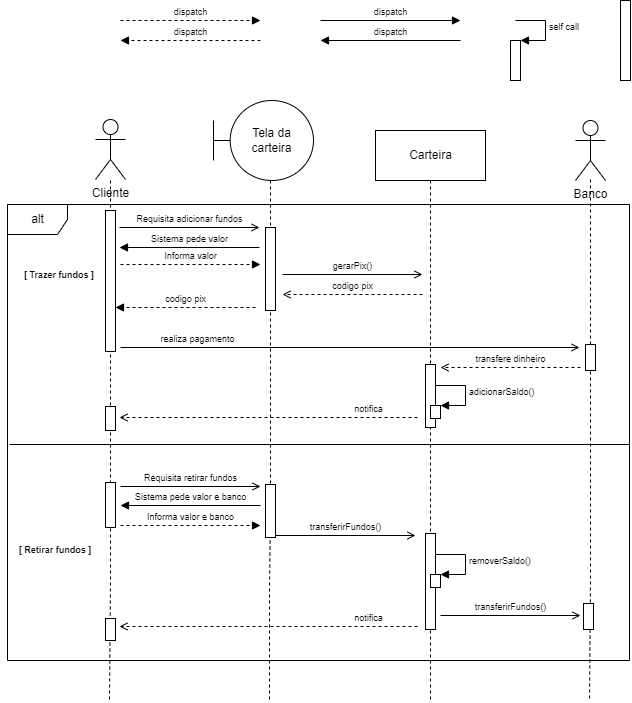

The diagram above was exported from draw.io. Its source (the exported page's mxGraphModel, read from the mxfile embedded in the PNG):
<mxGraphModel dx="1283" dy="729" grid="1" gridSize="10" guides="1" tooltips="1" connect="1" arrows="1" fold="1" page="1" pageScale="1" pageWidth="827" pageHeight="1169" math="0" shadow="0">
  <root>
    <mxCell id="0" />
    <mxCell id="uargvxCBXcEdLmsPK4Fz-19" value="Frames" style="" parent="0" />
    <mxCell id="I_AUkwb4ZW0DI5X3rC-f-4" value="alt" style="shape=umlFrame;whiteSpace=wrap;html=1;connectable=0;allowArrows=0;" parent="uargvxCBXcEdLmsPK4Fz-19" vertex="1">
      <mxGeometry x="18" y="224" width="622" height="456" as="geometry" />
    </mxCell>
    <mxCell id="I_AUkwb4ZW0DI5X3rC-f-5" value="[ Trazer fundos&amp;nbsp;]" style="text;html=1;strokeColor=none;fillColor=none;align=center;verticalAlign=middle;whiteSpace=wrap;rounded=0;fontSize=9;fontStyle=1" parent="uargvxCBXcEdLmsPK4Fz-19" vertex="1">
      <mxGeometry x="11" y="280" width="118" height="30" as="geometry" />
    </mxCell>
    <mxCell id="I_AUkwb4ZW0DI5X3rC-f-10" value="" style="line;strokeWidth=1;fillColor=none;align=left;verticalAlign=middle;spacingTop=-1;spacingLeft=3;spacingRight=3;rotatable=0;labelPosition=right;points=[];portConstraint=eastwest;" parent="uargvxCBXcEdLmsPK4Fz-19" vertex="1">
      <mxGeometry x="20" y="460" width="620" height="8" as="geometry" />
    </mxCell>
    <mxCell id="1" value="Lifeline" style="" parent="0" />
    <mxCell id="uargvxCBXcEdLmsPK4Fz-6" style="edgeStyle=orthogonalEdgeStyle;rounded=0;orthogonalLoop=1;jettySize=auto;html=1;dashed=1;endArrow=none;endFill=0;" parent="1" edge="1">
      <mxGeometry relative="1" as="geometry">
        <mxPoint x="120" y="720" as="targetPoint" />
        <mxPoint x="121" y="200" as="sourcePoint" />
        <Array as="points">
          <mxPoint x="121" y="600" />
        </Array>
      </mxGeometry>
    </mxCell>
    <mxCell id="7DZXS5kJn3IvhMB3W_RJ-8" value="Banco" style="shape=umlActor;verticalLabelPosition=bottom;verticalAlign=top;html=1;outlineConnect=0;connectable=0;allowArrows=0;" parent="1" vertex="1">
      <mxGeometry x="586" y="140" width="30" height="60" as="geometry" />
    </mxCell>
    <mxCell id="7DZXS5kJn3IvhMB3W_RJ-23" style="edgeStyle=orthogonalEdgeStyle;rounded=0;orthogonalLoop=1;jettySize=auto;html=1;dashed=1;endArrow=none;endFill=0;cloneable=1;anchorPointDirection=1;" parent="1" edge="1">
      <mxGeometry relative="1" as="geometry">
        <mxPoint x="441" y="720" as="targetPoint" />
        <mxPoint x="441" y="200" as="sourcePoint" />
        <Array as="points">
          <mxPoint x="441" y="600" />
        </Array>
      </mxGeometry>
    </mxCell>
    <mxCell id="7DZXS5kJn3IvhMB3W_RJ-25" style="edgeStyle=orthogonalEdgeStyle;rounded=0;orthogonalLoop=1;jettySize=auto;html=1;dashed=1;endArrow=none;endFill=0;" parent="1" edge="1">
      <mxGeometry relative="1" as="geometry">
        <mxPoint x="600" y="720" as="targetPoint" />
        <mxPoint x="601.0285714285715" y="199" as="sourcePoint" />
        <Array as="points">
          <mxPoint x="601" y="600" />
        </Array>
      </mxGeometry>
    </mxCell>
    <mxCell id="7DZXS5kJn3IvhMB3W_RJ-26" value="Carteira" style="html=1;connectable=0;allowArrows=0;" parent="1" vertex="1">
      <mxGeometry x="386" y="150" width="110" height="50" as="geometry" />
    </mxCell>
    <mxCell id="7DZXS5kJn3IvhMB3W_RJ-28" value="Cliente" style="shape=umlActor;verticalLabelPosition=bottom;verticalAlign=top;html=1;outlineConnect=0;connectable=0;allowArrows=0;" parent="1" vertex="1">
      <mxGeometry x="106" y="139" width="30" height="60" as="geometry" />
    </mxCell>
    <mxCell id="7DZXS5kJn3IvhMB3W_RJ-29" style="edgeStyle=orthogonalEdgeStyle;rounded=0;orthogonalLoop=1;jettySize=auto;html=1;endArrow=none;endFill=0;dashed=1;" parent="1" edge="1">
      <mxGeometry relative="1" as="geometry">
        <mxPoint x="280" y="720" as="targetPoint" />
        <mxPoint x="281" y="200" as="sourcePoint" />
        <Array as="points">
          <mxPoint x="281" y="530" />
          <mxPoint x="280" y="530" />
          <mxPoint x="280" y="607" />
        </Array>
      </mxGeometry>
    </mxCell>
    <mxCell id="uargvxCBXcEdLmsPK4Fz-17" value="Active" style="" parent="0" />
    <mxCell id="uargvxCBXcEdLmsPK4Fz-91" value="" style="html=1;points=[];perimeter=orthogonalPerimeter;fontSize=9;" parent="uargvxCBXcEdLmsPK4Fz-17" vertex="1">
      <mxGeometry x="631" y="20" width="10" height="80" as="geometry" />
    </mxCell>
    <mxCell id="uargvxCBXcEdLmsPK4Fz-92" value="" style="html=1;points=[];perimeter=orthogonalPerimeter;fontSize=9;" parent="uargvxCBXcEdLmsPK4Fz-17" vertex="1">
      <mxGeometry x="116" y="230" width="10" height="141" as="geometry" />
    </mxCell>
    <mxCell id="uargvxCBXcEdLmsPK4Fz-98" value="" style="html=1;points=[];perimeter=orthogonalPerimeter;fontSize=9;" parent="uargvxCBXcEdLmsPK4Fz-17" vertex="1">
      <mxGeometry x="276" y="247" width="10" height="83" as="geometry" />
    </mxCell>
    <mxCell id="7DZXS5kJn3IvhMB3W_RJ-31" value="" style="html=1;points=[];perimeter=orthogonalPerimeter;fontSize=9;" parent="uargvxCBXcEdLmsPK4Fz-17" vertex="1">
      <mxGeometry x="596" y="364" width="10" height="26" as="geometry" />
    </mxCell>
    <mxCell id="QHpV1U1pM7z91qVuS4w6-8" value="" style="html=1;points=[];perimeter=orthogonalPerimeter;fontSize=9;" parent="uargvxCBXcEdLmsPK4Fz-17" vertex="1">
      <mxGeometry x="436" y="384" width="10" height="63" as="geometry" />
    </mxCell>
    <mxCell id="QHpV1U1pM7z91qVuS4w6-9" value="" style="html=1;points=[];perimeter=orthogonalPerimeter;" parent="uargvxCBXcEdLmsPK4Fz-17" vertex="1">
      <mxGeometry x="441" y="425" width="10" height="13" as="geometry" />
    </mxCell>
    <mxCell id="QHpV1U1pM7z91qVuS4w6-10" value="adicionarSaldo()" style="edgeStyle=orthogonalEdgeStyle;html=1;align=left;spacingLeft=2;endArrow=block;rounded=0;entryX=1;entryY=0;fontSize=9;" parent="uargvxCBXcEdLmsPK4Fz-17" target="QHpV1U1pM7z91qVuS4w6-9" edge="1">
      <mxGeometry relative="1" as="geometry">
        <mxPoint x="446" y="405" as="sourcePoint" />
        <Array as="points">
          <mxPoint x="476" y="405" />
        </Array>
      </mxGeometry>
    </mxCell>
    <mxCell id="QHpV1U1pM7z91qVuS4w6-13" value="[ Retirar fundos ]" style="text;html=1;strokeColor=none;fillColor=none;align=center;verticalAlign=middle;whiteSpace=wrap;rounded=0;fontSize=9;fontStyle=1" parent="uargvxCBXcEdLmsPK4Fz-17" vertex="1">
      <mxGeometry x="13" y="555" width="106" height="30" as="geometry" />
    </mxCell>
    <mxCell id="KzvHdLAsrOeqwpB9lRgb-3" value="Tela da&lt;br&gt;carteira" style="shape=umlBoundary;whiteSpace=wrap;html=1;" vertex="1" parent="uargvxCBXcEdLmsPK4Fz-17">
      <mxGeometry x="224" y="120" width="100" height="80" as="geometry" />
    </mxCell>
    <mxCell id="KzvHdLAsrOeqwpB9lRgb-5" value="gerarPix()" style="html=1;verticalAlign=bottom;endArrow=open;rounded=0;fontSize=9;endFill=0;" edge="1" parent="uargvxCBXcEdLmsPK4Fz-17">
      <mxGeometry width="80" relative="1" as="geometry">
        <mxPoint x="293" y="294" as="sourcePoint" />
        <mxPoint x="433" y="294" as="targetPoint" />
        <mxPoint as="offset" />
      </mxGeometry>
    </mxCell>
    <mxCell id="KzvHdLAsrOeqwpB9lRgb-7" value="codigo pix" style="html=1;verticalAlign=bottom;endArrow=block;rounded=0;dashed=1;fontSize=9;" edge="1" parent="uargvxCBXcEdLmsPK4Fz-17">
      <mxGeometry width="80" relative="1" as="geometry">
        <mxPoint x="266" y="327" as="sourcePoint" />
        <mxPoint x="126" y="327" as="targetPoint" />
        <mxPoint as="offset" />
      </mxGeometry>
    </mxCell>
    <mxCell id="KzvHdLAsrOeqwpB9lRgb-8" value="Sistema pede valor" style="html=1;verticalAlign=bottom;endArrow=block;rounded=0;fontSize=9;" edge="1" parent="uargvxCBXcEdLmsPK4Fz-17">
      <mxGeometry width="80" relative="1" as="geometry">
        <mxPoint x="270" y="267" as="sourcePoint" />
        <mxPoint x="130" y="267" as="targetPoint" />
        <mxPoint as="offset" />
      </mxGeometry>
    </mxCell>
    <mxCell id="KzvHdLAsrOeqwpB9lRgb-9" value="Informa valor" style="html=1;verticalAlign=bottom;endArrow=block;rounded=0;dashed=1;fontSize=9;" edge="1" parent="uargvxCBXcEdLmsPK4Fz-17">
      <mxGeometry width="80" relative="1" as="geometry">
        <mxPoint x="131" y="284" as="sourcePoint" />
        <mxPoint x="271" y="284" as="targetPoint" />
        <mxPoint as="offset" />
      </mxGeometry>
    </mxCell>
    <mxCell id="KzvHdLAsrOeqwpB9lRgb-10" value="transfere dinheiro" style="html=1;verticalAlign=bottom;endArrow=open;rounded=0;fontSize=9;dashed=1;endFill=0;" edge="1" parent="uargvxCBXcEdLmsPK4Fz-17">
      <mxGeometry width="80" relative="1" as="geometry">
        <mxPoint x="591" y="387" as="sourcePoint" />
        <mxPoint x="451" y="387" as="targetPoint" />
        <mxPoint as="offset" />
      </mxGeometry>
    </mxCell>
    <mxCell id="KzvHdLAsrOeqwpB9lRgb-11" value="notifica" style="html=1;verticalAlign=bottom;endArrow=open;rounded=0;fontSize=9;dashed=1;endFill=0;" edge="1" parent="uargvxCBXcEdLmsPK4Fz-17">
      <mxGeometry x="-0.6779" width="80" relative="1" as="geometry">
        <mxPoint x="428" y="437" as="sourcePoint" />
        <mxPoint x="130" y="437" as="targetPoint" />
        <mxPoint as="offset" />
      </mxGeometry>
    </mxCell>
    <mxCell id="KzvHdLAsrOeqwpB9lRgb-12" value="" style="html=1;points=[];perimeter=orthogonalPerimeter;fontSize=9;" vertex="1" parent="uargvxCBXcEdLmsPK4Fz-17">
      <mxGeometry x="116" y="426" width="10" height="24" as="geometry" />
    </mxCell>
    <mxCell id="KzvHdLAsrOeqwpB9lRgb-29" value="Requisita retirar fundos" style="html=1;verticalAlign=bottom;endArrow=open;rounded=0;fontSize=9;endFill=0;" edge="1" parent="uargvxCBXcEdLmsPK4Fz-17">
      <mxGeometry width="80" relative="1" as="geometry">
        <mxPoint x="131" y="506" as="sourcePoint" />
        <mxPoint x="271" y="506" as="targetPoint" />
        <mxPoint as="offset" />
      </mxGeometry>
    </mxCell>
    <mxCell id="KzvHdLAsrOeqwpB9lRgb-30" value="Sistema pede valor e banco" style="html=1;verticalAlign=bottom;endArrow=block;rounded=0;fontSize=9;" edge="1" parent="uargvxCBXcEdLmsPK4Fz-17">
      <mxGeometry width="80" relative="1" as="geometry">
        <mxPoint x="271" y="525" as="sourcePoint" />
        <mxPoint x="131" y="525" as="targetPoint" />
        <mxPoint as="offset" />
      </mxGeometry>
    </mxCell>
    <mxCell id="KzvHdLAsrOeqwpB9lRgb-31" value="Informa valor e banco" style="html=1;verticalAlign=bottom;endArrow=block;rounded=0;dashed=1;fontSize=9;" edge="1" parent="uargvxCBXcEdLmsPK4Fz-17">
      <mxGeometry width="80" relative="1" as="geometry">
        <mxPoint x="131" y="545" as="sourcePoint" />
        <mxPoint x="271" y="545" as="targetPoint" />
        <mxPoint as="offset" />
      </mxGeometry>
    </mxCell>
    <mxCell id="KzvHdLAsrOeqwpB9lRgb-32" value="transferirFundos()" style="html=1;verticalAlign=bottom;endArrow=open;rounded=0;fontSize=9;endFill=0;" edge="1" parent="uargvxCBXcEdLmsPK4Fz-17">
      <mxGeometry width="80" relative="1" as="geometry">
        <mxPoint x="286" y="555" as="sourcePoint" />
        <mxPoint x="426" y="555" as="targetPoint" />
        <mxPoint as="offset" />
      </mxGeometry>
    </mxCell>
    <mxCell id="KzvHdLAsrOeqwpB9lRgb-33" value="transferirFundos()" style="html=1;verticalAlign=bottom;endArrow=open;rounded=0;fontSize=9;endFill=0;" edge="1" parent="uargvxCBXcEdLmsPK4Fz-17">
      <mxGeometry width="80" relative="1" as="geometry">
        <mxPoint x="451" y="635" as="sourcePoint" />
        <mxPoint x="591" y="635" as="targetPoint" />
        <mxPoint as="offset" />
      </mxGeometry>
    </mxCell>
    <mxCell id="KzvHdLAsrOeqwpB9lRgb-34" value="" style="html=1;points=[];perimeter=orthogonalPerimeter;fontSize=9;" vertex="1" parent="uargvxCBXcEdLmsPK4Fz-17">
      <mxGeometry x="436" y="553" width="10" height="96" as="geometry" />
    </mxCell>
    <mxCell id="KzvHdLAsrOeqwpB9lRgb-35" value="" style="html=1;points=[];perimeter=orthogonalPerimeter;" vertex="1" parent="uargvxCBXcEdLmsPK4Fz-17">
      <mxGeometry x="441" y="594" width="10" height="13" as="geometry" />
    </mxCell>
    <mxCell id="KzvHdLAsrOeqwpB9lRgb-36" value="removerSaldo()" style="edgeStyle=orthogonalEdgeStyle;html=1;align=left;spacingLeft=2;endArrow=block;rounded=0;entryX=1;entryY=0;fontSize=9;" edge="1" parent="uargvxCBXcEdLmsPK4Fz-17" target="KzvHdLAsrOeqwpB9lRgb-35">
      <mxGeometry relative="1" as="geometry">
        <mxPoint x="446" y="574" as="sourcePoint" />
        <Array as="points">
          <mxPoint x="476" y="574" />
        </Array>
      </mxGeometry>
    </mxCell>
    <mxCell id="KzvHdLAsrOeqwpB9lRgb-37" value="" style="html=1;points=[];perimeter=orthogonalPerimeter;fontSize=9;" vertex="1" parent="uargvxCBXcEdLmsPK4Fz-17">
      <mxGeometry x="594" y="623" width="10" height="26" as="geometry" />
    </mxCell>
    <mxCell id="KzvHdLAsrOeqwpB9lRgb-38" value="" style="html=1;points=[];perimeter=orthogonalPerimeter;fontSize=9;" vertex="1" parent="uargvxCBXcEdLmsPK4Fz-17">
      <mxGeometry x="276" y="504" width="10" height="53" as="geometry" />
    </mxCell>
    <mxCell id="KzvHdLAsrOeqwpB9lRgb-39" value="" style="html=1;points=[];perimeter=orthogonalPerimeter;fontSize=9;" vertex="1" parent="uargvxCBXcEdLmsPK4Fz-17">
      <mxGeometry x="116" y="502" width="10" height="45" as="geometry" />
    </mxCell>
    <mxCell id="uargvxCBXcEdLmsPK4Fz-18" value="Messages" style="" parent="0" />
    <mxCell id="uargvxCBXcEdLmsPK4Fz-24" value="Requisita adicionar fundos" style="html=1;verticalAlign=bottom;endArrow=open;rounded=0;fontSize=9;endFill=0;" parent="uargvxCBXcEdLmsPK4Fz-18" edge="1">
      <mxGeometry width="80" relative="1" as="geometry">
        <mxPoint x="130" y="247" as="sourcePoint" />
        <mxPoint x="270" y="247" as="targetPoint" />
        <mxPoint as="offset" />
      </mxGeometry>
    </mxCell>
    <mxCell id="uargvxCBXcEdLmsPK4Fz-26" value="dispatch" style="html=1;verticalAlign=bottom;endArrow=block;rounded=0;fontSize=9;" parent="uargvxCBXcEdLmsPK4Fz-18" edge="1">
      <mxGeometry width="80" relative="1" as="geometry">
        <mxPoint x="331" y="40" as="sourcePoint" />
        <mxPoint x="471" y="40" as="targetPoint" />
        <mxPoint as="offset" />
      </mxGeometry>
    </mxCell>
    <mxCell id="uargvxCBXcEdLmsPK4Fz-27" value="dispatch" style="html=1;verticalAlign=bottom;endArrow=block;rounded=0;dashed=1;fontSize=9;" parent="uargvxCBXcEdLmsPK4Fz-18" edge="1">
      <mxGeometry width="80" relative="1" as="geometry">
        <mxPoint x="131" y="40" as="sourcePoint" />
        <mxPoint x="271" y="40" as="targetPoint" />
        <mxPoint as="offset" />
      </mxGeometry>
    </mxCell>
    <mxCell id="uargvxCBXcEdLmsPK4Fz-28" value="dispatch" style="html=1;verticalAlign=bottom;endArrow=block;rounded=0;fontSize=9;" parent="uargvxCBXcEdLmsPK4Fz-18" edge="1">
      <mxGeometry width="80" relative="1" as="geometry">
        <mxPoint x="471" y="60" as="sourcePoint" />
        <mxPoint x="331" y="60" as="targetPoint" />
        <mxPoint as="offset" />
      </mxGeometry>
    </mxCell>
    <mxCell id="uargvxCBXcEdLmsPK4Fz-29" value="dispatch" style="html=1;verticalAlign=bottom;endArrow=block;rounded=0;dashed=1;fontSize=9;" parent="uargvxCBXcEdLmsPK4Fz-18" edge="1">
      <mxGeometry width="80" relative="1" as="geometry">
        <mxPoint x="271" y="60" as="sourcePoint" />
        <mxPoint x="131" y="60" as="targetPoint" />
        <mxPoint as="offset" />
      </mxGeometry>
    </mxCell>
    <mxCell id="uargvxCBXcEdLmsPK4Fz-34" value="" style="html=1;points=[];perimeter=orthogonalPerimeter;fontSize=9;" parent="uargvxCBXcEdLmsPK4Fz-18" vertex="1">
      <mxGeometry x="521" y="60" width="10" height="40" as="geometry" />
    </mxCell>
    <mxCell id="uargvxCBXcEdLmsPK4Fz-35" value="self call" style="edgeStyle=orthogonalEdgeStyle;html=1;align=left;spacingLeft=2;endArrow=block;rounded=0;entryX=1;entryY=0;fontSize=9;" parent="uargvxCBXcEdLmsPK4Fz-18" target="uargvxCBXcEdLmsPK4Fz-34" edge="1">
      <mxGeometry relative="1" as="geometry">
        <mxPoint x="526" y="40" as="sourcePoint" />
        <Array as="points">
          <mxPoint x="556" y="40" />
        </Array>
      </mxGeometry>
    </mxCell>
    <mxCell id="uargvxCBXcEdLmsPK4Fz-36" value="codigo pix" style="html=1;verticalAlign=bottom;endArrow=open;rounded=0;fontSize=9;dashed=1;endFill=0;" parent="uargvxCBXcEdLmsPK4Fz-18" edge="1">
      <mxGeometry width="80" relative="1" as="geometry">
        <mxPoint x="433" y="314" as="sourcePoint" />
        <mxPoint x="293" y="314" as="targetPoint" />
        <mxPoint as="offset" />
      </mxGeometry>
    </mxCell>
    <mxCell id="QHpV1U1pM7z91qVuS4w6-6" value="realiza pagamento" style="html=1;verticalAlign=bottom;endArrow=open;rounded=0;fontSize=9;endFill=0;" parent="uargvxCBXcEdLmsPK4Fz-18" edge="1">
      <mxGeometry x="-0.6667" width="80" relative="1" as="geometry">
        <mxPoint x="131" y="367" as="sourcePoint" />
        <mxPoint x="590" y="367" as="targetPoint" />
        <mxPoint as="offset" />
      </mxGeometry>
    </mxCell>
    <mxCell id="KzvHdLAsrOeqwpB9lRgb-42" value="notifica" style="html=1;verticalAlign=bottom;endArrow=open;rounded=0;fontSize=9;dashed=1;endFill=0;" edge="1" parent="uargvxCBXcEdLmsPK4Fz-18">
      <mxGeometry x="-0.6779" width="80" relative="1" as="geometry">
        <mxPoint x="428" y="646" as="sourcePoint" />
        <mxPoint x="130" y="646" as="targetPoint" />
        <mxPoint as="offset" />
      </mxGeometry>
    </mxCell>
    <mxCell id="KzvHdLAsrOeqwpB9lRgb-43" value="" style="html=1;points=[];perimeter=orthogonalPerimeter;fontSize=9;" vertex="1" parent="uargvxCBXcEdLmsPK4Fz-18">
      <mxGeometry x="116" y="638" width="10" height="22" as="geometry" />
    </mxCell>
  </root>
</mxGraphModel>